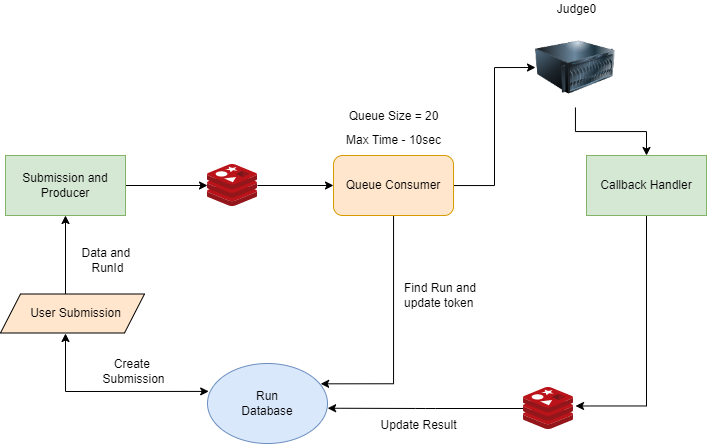

The diagram above was exported from draw.io. Its source (the exported page's mxGraphModel, read from the mxfile embedded in the PNG):
<mxGraphModel dx="1093" dy="609" grid="0" gridSize="10" guides="1" tooltips="1" connect="1" arrows="1" fold="1" page="1" pageScale="1" pageWidth="827" pageHeight="1169" math="0" shadow="0">
  <root>
    <mxCell id="057SvrPaetJ-EDt6X3C5-0" />
    <mxCell id="057SvrPaetJ-EDt6X3C5-1" parent="057SvrPaetJ-EDt6X3C5-0" />
    <mxCell id="e6rCjR9WyilOipXYZ3TX-0" style="edgeStyle=orthogonalEdgeStyle;rounded=0;orthogonalLoop=1;jettySize=auto;html=1;entryX=0.5;entryY=1;entryDx=0;entryDy=0;" parent="057SvrPaetJ-EDt6X3C5-1" target="e6rCjR9WyilOipXYZ3TX-2" edge="1">
      <mxGeometry relative="1" as="geometry">
        <mxPoint x="97.99999999999977" y="379" as="sourcePoint" />
        <mxPoint x="87" y="316" as="targetPoint" />
      </mxGeometry>
    </mxCell>
    <mxCell id="e6rCjR9WyilOipXYZ3TX-1" style="edgeStyle=orthogonalEdgeStyle;rounded=0;orthogonalLoop=1;jettySize=auto;html=1;" parent="057SvrPaetJ-EDt6X3C5-1" source="e6rCjR9WyilOipXYZ3TX-2" target="e6rCjR9WyilOipXYZ3TX-6" edge="1">
      <mxGeometry relative="1" as="geometry" />
    </mxCell>
    <mxCell id="e6rCjR9WyilOipXYZ3TX-2" value="Submission and Producer" style="rounded=0;whiteSpace=wrap;html=1;fillColor=#d5e8d4;strokeColor=#82b366;" parent="057SvrPaetJ-EDt6X3C5-1" vertex="1">
      <mxGeometry x="38" y="234" width="120" height="60" as="geometry" />
    </mxCell>
    <mxCell id="e6rCjR9WyilOipXYZ3TX-3" value="Run&lt;br&gt;Database" style="ellipse;whiteSpace=wrap;html=1;fillColor=#dae8fc;strokeColor=#6c8ebf;" parent="057SvrPaetJ-EDt6X3C5-1" vertex="1">
      <mxGeometry x="240" y="442" width="120" height="80" as="geometry" />
    </mxCell>
    <mxCell id="e6rCjR9WyilOipXYZ3TX-5" style="edgeStyle=orthogonalEdgeStyle;rounded=0;orthogonalLoop=1;jettySize=auto;html=1;entryX=0;entryY=0.5;entryDx=0;entryDy=0;" parent="057SvrPaetJ-EDt6X3C5-1" source="e6rCjR9WyilOipXYZ3TX-6" target="e6rCjR9WyilOipXYZ3TX-9" edge="1">
      <mxGeometry relative="1" as="geometry" />
    </mxCell>
    <mxCell id="e6rCjR9WyilOipXYZ3TX-6" value="" style="sketch=0;aspect=fixed;html=1;points=[];align=center;image;fontSize=12;image=img/lib/mscae/Cache_Redis_Product.svg;" parent="057SvrPaetJ-EDt6X3C5-1" vertex="1">
      <mxGeometry x="240" y="243" width="50" height="42" as="geometry" />
    </mxCell>
    <mxCell id="e6rCjR9WyilOipXYZ3TX-7" style="edgeStyle=orthogonalEdgeStyle;rounded=0;orthogonalLoop=1;jettySize=auto;html=1;entryX=0.943;entryY=0.254;entryDx=0;entryDy=0;entryPerimeter=0;" parent="057SvrPaetJ-EDt6X3C5-1" source="e6rCjR9WyilOipXYZ3TX-9" target="e6rCjR9WyilOipXYZ3TX-3" edge="1">
      <mxGeometry relative="1" as="geometry">
        <mxPoint x="398" y="459" as="targetPoint" />
        <Array as="points">
          <mxPoint x="426" y="462" />
        </Array>
      </mxGeometry>
    </mxCell>
    <mxCell id="e6rCjR9WyilOipXYZ3TX-8" style="edgeStyle=orthogonalEdgeStyle;rounded=0;orthogonalLoop=1;jettySize=auto;html=1;entryX=0;entryY=0.5;entryDx=0;entryDy=0;" parent="057SvrPaetJ-EDt6X3C5-1" source="e6rCjR9WyilOipXYZ3TX-9" target="e6rCjR9WyilOipXYZ3TX-11" edge="1">
      <mxGeometry relative="1" as="geometry" />
    </mxCell>
    <mxCell id="e6rCjR9WyilOipXYZ3TX-9" value="Queue Consumer" style="rounded=1;whiteSpace=wrap;html=1;fillColor=#ffe6cc;strokeColor=#d79b00;" parent="057SvrPaetJ-EDt6X3C5-1" vertex="1">
      <mxGeometry x="366" y="234" width="120" height="60" as="geometry" />
    </mxCell>
    <mxCell id="e6rCjR9WyilOipXYZ3TX-10" style="edgeStyle=orthogonalEdgeStyle;rounded=0;orthogonalLoop=1;jettySize=auto;html=1;entryX=0.5;entryY=0;entryDx=0;entryDy=0;" parent="057SvrPaetJ-EDt6X3C5-1" source="e6rCjR9WyilOipXYZ3TX-11" target="e6rCjR9WyilOipXYZ3TX-15" edge="1">
      <mxGeometry relative="1" as="geometry" />
    </mxCell>
    <mxCell id="e6rCjR9WyilOipXYZ3TX-11" value="" style="image;html=1;image=img/lib/clip_art/computers/Server_128x128.png" parent="057SvrPaetJ-EDt6X3C5-1" vertex="1">
      <mxGeometry x="568" y="106" width="80" height="80" as="geometry" />
    </mxCell>
    <mxCell id="e6rCjR9WyilOipXYZ3TX-12" value="Judge0" style="text;html=1;align=center;verticalAlign=middle;resizable=0;points=[];autosize=1;strokeColor=none;fillColor=none;" parent="057SvrPaetJ-EDt6X3C5-1" vertex="1">
      <mxGeometry x="584" y="79" width="49" height="18" as="geometry" />
    </mxCell>
    <mxCell id="e6rCjR9WyilOipXYZ3TX-14" style="edgeStyle=orthogonalEdgeStyle;rounded=0;orthogonalLoop=1;jettySize=auto;html=1;entryX=1.041;entryY=0.44;entryDx=0;entryDy=0;entryPerimeter=0;" parent="057SvrPaetJ-EDt6X3C5-1" source="e6rCjR9WyilOipXYZ3TX-15" edge="1" target="JeHIR2Y2zgxCZ3eUj8rD-0">
      <mxGeometry relative="1" as="geometry">
        <Array as="points">
          <mxPoint x="679" y="484" />
        </Array>
        <mxPoint x="612" y="485" as="targetPoint" />
      </mxGeometry>
    </mxCell>
    <mxCell id="e6rCjR9WyilOipXYZ3TX-15" value="Callback Handler" style="rounded=0;whiteSpace=wrap;html=1;fillColor=#d5e8d4;strokeColor=#82b366;" parent="057SvrPaetJ-EDt6X3C5-1" vertex="1">
      <mxGeometry x="619" y="234" width="120" height="60" as="geometry" />
    </mxCell>
    <mxCell id="e6rCjR9WyilOipXYZ3TX-16" value="Find Run and &lt;br&gt;update token" style="text;html=1;align=left;verticalAlign=middle;resizable=0;points=[];autosize=1;strokeColor=none;fillColor=none;" parent="057SvrPaetJ-EDt6X3C5-1" vertex="1">
      <mxGeometry x="435" y="358" width="82" height="32" as="geometry" />
    </mxCell>
    <mxCell id="e6rCjR9WyilOipXYZ3TX-17" value="Update Result" style="text;html=1;align=center;verticalAlign=middle;resizable=0;points=[];autosize=1;strokeColor=none;fillColor=none;" parent="057SvrPaetJ-EDt6X3C5-1" vertex="1">
      <mxGeometry x="408" y="495" width="86" height="18" as="geometry" />
    </mxCell>
    <mxCell id="e6rCjR9WyilOipXYZ3TX-19" value="Queue Size = 20" style="text;html=1;align=center;verticalAlign=middle;resizable=0;points=[];autosize=1;strokeColor=none;fillColor=none;" parent="057SvrPaetJ-EDt6X3C5-1" vertex="1">
      <mxGeometry x="376" y="186" width="100" height="18" as="geometry" />
    </mxCell>
    <mxCell id="e6rCjR9WyilOipXYZ3TX-20" value="Max Time - 10sec" style="text;html=1;align=center;verticalAlign=middle;resizable=0;points=[];autosize=1;strokeColor=none;fillColor=none;" parent="057SvrPaetJ-EDt6X3C5-1" vertex="1">
      <mxGeometry x="373.5" y="210" width="105" height="18" as="geometry" />
    </mxCell>
    <mxCell id="e6rCjR9WyilOipXYZ3TX-22" value="User Submission" style="text;html=1;resizable=0;autosize=1;align=center;verticalAlign=middle;points=[];fillColor=none;strokeColor=none;rounded=0;fontStyle=0" parent="057SvrPaetJ-EDt6X3C5-1" vertex="1">
      <mxGeometry x="58" y="383" width="100" height="18" as="geometry" />
    </mxCell>
    <mxCell id="0hRi6EcGKbxBQThZY1_c-0" value="Data and&amp;nbsp;&lt;br&gt;RunId" style="text;html=1;resizable=0;autosize=1;align=center;verticalAlign=middle;points=[];fillColor=none;strokeColor=none;rounded=0;" parent="057SvrPaetJ-EDt6X3C5-1" vertex="1">
      <mxGeometry x="109" y="323" width="62" height="32" as="geometry" />
    </mxCell>
    <mxCell id="px4lu1MDoEs0DWfhFEYc-0" value="Create &lt;br&gt;Submission" style="text;html=1;resizable=0;autosize=1;align=center;verticalAlign=middle;points=[];fillColor=none;strokeColor=none;rounded=0;labelBackgroundColor=#FFFFFF;rotation=0;" parent="057SvrPaetJ-EDt6X3C5-1" vertex="1">
      <mxGeometry x="130" y="434" width="72" height="32" as="geometry" />
    </mxCell>
    <mxCell id="JVLHjZH4cKwZFwllXncM-1" value="" style="shape=parallelogram;perimeter=parallelogramPerimeter;whiteSpace=wrap;html=1;fixedSize=1;labelBackgroundColor=#FFE6CC;fillColor=#FFE6CC;" parent="057SvrPaetJ-EDt6X3C5-1" vertex="1">
      <mxGeometry x="33" y="372.5" width="144" height="39" as="geometry" />
    </mxCell>
    <mxCell id="e6rCjR9WyilOipXYZ3TX-23" value="" style="endArrow=classic;startArrow=classic;html=1;rounded=0;exitX=0.01;exitY=0.349;exitDx=0;exitDy=0;exitPerimeter=0;" parent="057SvrPaetJ-EDt6X3C5-1" source="e6rCjR9WyilOipXYZ3TX-3" edge="1">
      <mxGeometry width="50" height="50" relative="1" as="geometry">
        <mxPoint x="261" y="394" as="sourcePoint" />
        <mxPoint x="98" y="412" as="targetPoint" />
        <Array as="points">
          <mxPoint x="98" y="470" />
        </Array>
      </mxGeometry>
    </mxCell>
    <mxCell id="JVLHjZH4cKwZFwllXncM-0" value="User Submission" style="text;html=1;resizable=0;autosize=1;align=center;verticalAlign=middle;points=[];fillColor=none;strokeColor=none;rounded=0;fontStyle=0;labelBackgroundColor=#FFE6CC;" parent="057SvrPaetJ-EDt6X3C5-1" vertex="1">
      <mxGeometry x="58" y="383" width="100" height="18" as="geometry" />
    </mxCell>
    <mxCell id="JeHIR2Y2zgxCZ3eUj8rD-3" style="edgeStyle=orthogonalEdgeStyle;orthogonalLoop=1;jettySize=auto;html=1;entryX=1.001;entryY=0.559;entryDx=0;entryDy=0;entryPerimeter=0;" edge="1" parent="057SvrPaetJ-EDt6X3C5-1" source="JeHIR2Y2zgxCZ3eUj8rD-0" target="e6rCjR9WyilOipXYZ3TX-3">
      <mxGeometry relative="1" as="geometry">
        <mxPoint x="372" y="487" as="targetPoint" />
      </mxGeometry>
    </mxCell>
    <mxCell id="JeHIR2Y2zgxCZ3eUj8rD-0" value="" style="sketch=0;aspect=fixed;html=1;points=[];align=center;image;fontSize=12;image=img/lib/mscae/Cache_Redis_Product.svg;" vertex="1" parent="057SvrPaetJ-EDt6X3C5-1">
      <mxGeometry x="556" y="466" width="50" height="42" as="geometry" />
    </mxCell>
  </root>
</mxGraphModel>